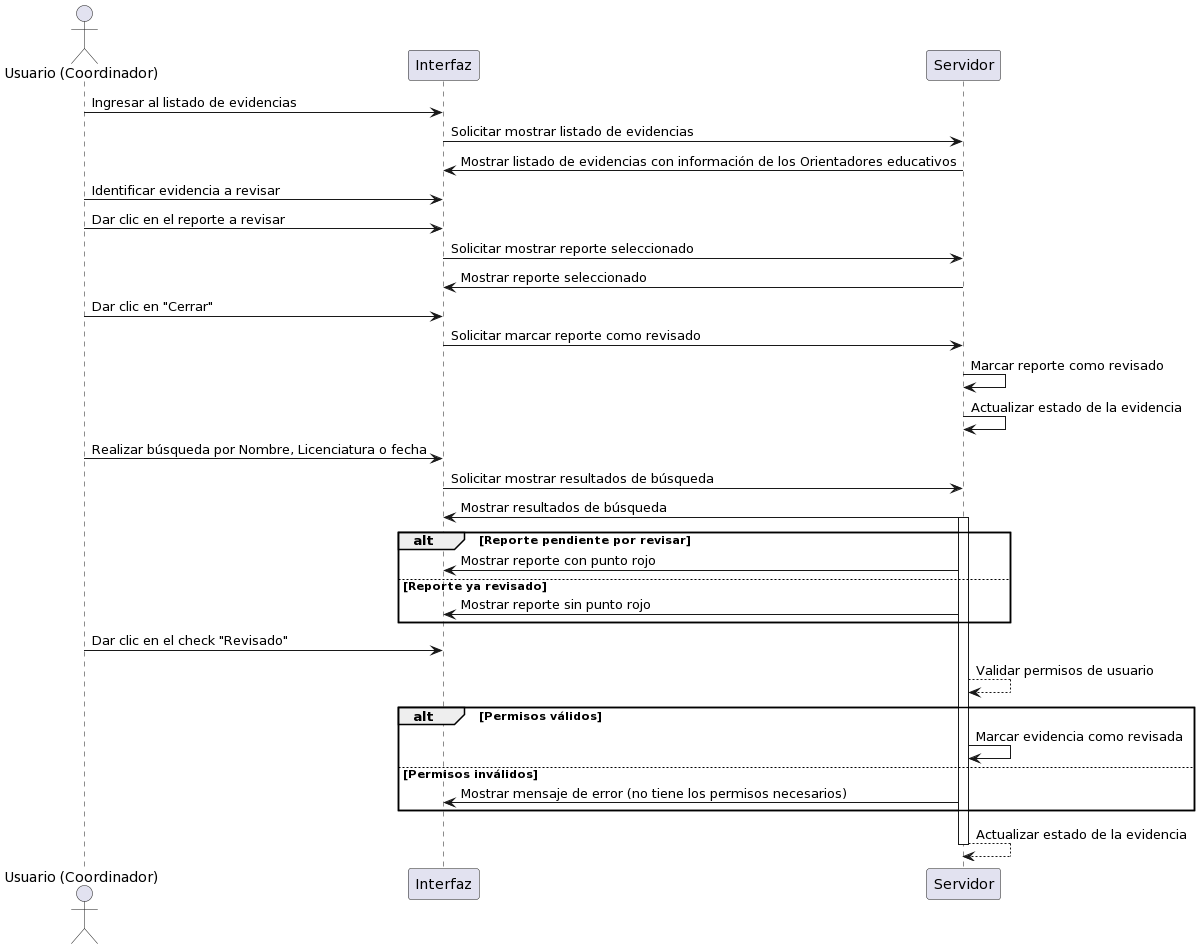

The diagram above was rendered by PlantUML. Its source (embedded in the PNG):
@startuml
actor "Usuario (Coordinador)" as user
participant "Interfaz" as interface
participant "Servidor" as server

user -> interface: Ingresar al listado de evidencias
interface -> server: Solicitar mostrar listado de evidencias
server -> interface: Mostrar listado de evidencias con información de los Orientadores educativos
user -> interface: Identificar evidencia a revisar
user -> interface: Dar clic en el reporte a revisar
interface -> server: Solicitar mostrar reporte seleccionado
server -> interface: Mostrar reporte seleccionado
user -> interface: Dar clic en "Cerrar"
interface -> server: Solicitar marcar reporte como revisado
server -> server: Marcar reporte como revisado
server -> server: Actualizar estado de la evidencia
user -> interface: Realizar búsqueda por Nombre, Licenciatura o fecha
interface -> server: Solicitar mostrar resultados de búsqueda
server -> interface: Mostrar resultados de búsqueda

activate server

alt Reporte pendiente por revisar
    server -> interface: Mostrar reporte con punto rojo
else Reporte ya revisado
    server -> interface: Mostrar reporte sin punto rojo
end

user -> interface: Dar clic en el check "Revisado"

server --> server: Validar permisos de usuario
alt Permisos válidos
    server -> server: Marcar evidencia como revisada
else Permisos inválidos
    server -> interface: Mostrar mensaje de error (no tiene los permisos necesarios)
end

server --> server: Actualizar estado de la evidencia

deactivate server
@enduml